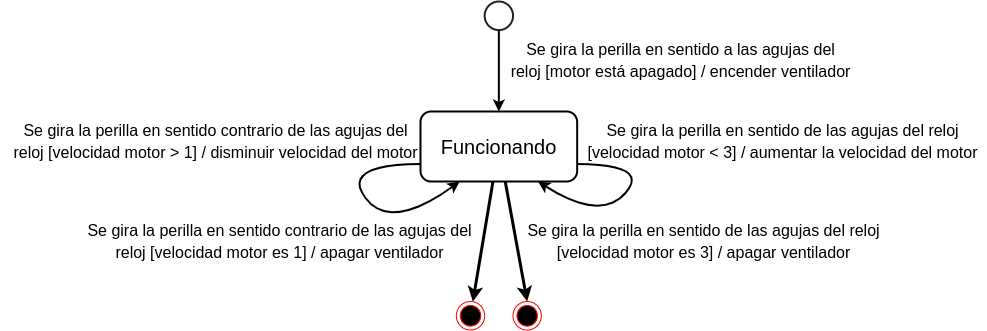

The diagram above was exported from draw.io. Its source (the exported page's mxGraphModel, read from the mxfile embedded in the PNG):
<mxGraphModel dx="1100" dy="699" grid="1" gridSize="10" guides="1" tooltips="1" connect="1" arrows="1" fold="1" page="1" pageScale="1" pageWidth="1169" pageHeight="827" math="0" shadow="0">
  <root>
    <mxCell id="0" />
    <mxCell id="1" parent="0" />
    <mxCell id="wYklZCSsuRxMK2jnhfBM-3" value="&lt;span style=&quot;font-size: 20px;&quot;&gt;Funcionando&lt;/span&gt;" style="rounded=1;whiteSpace=wrap;html=1;fontSize=15;strokeWidth=2;" vertex="1" parent="1">
      <mxGeometry x="440" y="170" width="156.67" height="70" as="geometry" />
    </mxCell>
    <mxCell id="wYklZCSsuRxMK2jnhfBM-4" value="" style="curved=1;endArrow=classic;rounded=0;entryX=0.75;entryY=1;entryDx=0;entryDy=0;exitX=1;exitY=0.75;exitDx=0;exitDy=0;labelBorderColor=none;html=1;strokeWidth=2;" edge="1" parent="1" source="wYklZCSsuRxMK2jnhfBM-3" target="wYklZCSsuRxMK2jnhfBM-3">
      <mxGeometry width="50" height="50" relative="1" as="geometry">
        <mxPoint x="596.6699999999998" y="235" as="sourcePoint" />
        <mxPoint x="596.6699999999998" y="252.5" as="targetPoint" />
        <Array as="points">
          <mxPoint x="670" y="223" />
          <mxPoint x="620" y="280" />
        </Array>
      </mxGeometry>
    </mxCell>
    <mxCell id="wYklZCSsuRxMK2jnhfBM-6" value="&lt;font style=&quot;font-size: 16px;&quot;&gt;Se gira la perilla en sentido de las agujas del reloj &lt;br&gt;[velocidad motor&amp;nbsp;&amp;lt; 3] / aumentar la velocidad del motor&lt;br style=&quot;font-size: 18px;&quot;&gt;&lt;/font&gt;" style="text;html=1;align=center;verticalAlign=middle;resizable=0;points=[];autosize=1;strokeColor=none;fillColor=none;fontSize=18;" vertex="1" parent="1">
      <mxGeometry x="596.67" y="170" width="410" height="60" as="geometry" />
    </mxCell>
    <mxCell id="wYklZCSsuRxMK2jnhfBM-7" value="" style="endArrow=classic;html=1;rounded=0;fontSize=16;spacing=2;strokeWidth=3;entryX=0.5;entryY=0;entryDx=0;entryDy=0;" edge="1" parent="1" source="wYklZCSsuRxMK2jnhfBM-3" target="wYklZCSsuRxMK2jnhfBM-8">
      <mxGeometry width="50" height="50" relative="1" as="geometry">
        <mxPoint x="560" y="400" as="sourcePoint" />
        <mxPoint x="610" y="350" as="targetPoint" />
      </mxGeometry>
    </mxCell>
    <mxCell id="wYklZCSsuRxMK2jnhfBM-8" value="" style="ellipse;html=1;shape=endState;fillColor=#000000;strokeColor=#ff0000;fontSize=15;" vertex="1" parent="1">
      <mxGeometry x="532.5033333333333" y="359.9971428571429" width="28.33333333333333" height="28.571428571428573" as="geometry" />
    </mxCell>
    <mxCell id="wYklZCSsuRxMK2jnhfBM-10" value="" style="curved=1;endArrow=classic;rounded=0;entryX=0.25;entryY=1;entryDx=0;entryDy=0;exitX=0;exitY=0.75;exitDx=0;exitDy=0;labelBorderColor=none;html=1;strokeWidth=2;" edge="1" parent="1" source="wYklZCSsuRxMK2jnhfBM-3" target="wYklZCSsuRxMK2jnhfBM-3">
      <mxGeometry width="50" height="50" relative="1" as="geometry">
        <mxPoint x="330" y="340" as="sourcePoint" />
        <mxPoint x="377" y="323" as="targetPoint" />
        <Array as="points">
          <mxPoint x="360" y="223" />
          <mxPoint x="410" y="290" />
        </Array>
      </mxGeometry>
    </mxCell>
    <mxCell id="wYklZCSsuRxMK2jnhfBM-11" value="&lt;font style=&quot;font-size: 16px;&quot;&gt;Se gira la perilla en sentido contrario de las agujas del &lt;br&gt;reloj [velocidad motor&amp;nbsp;&amp;gt; 1] / disminuir velocidad del motor&lt;br style=&quot;font-size: 18px;&quot;&gt;&lt;/font&gt;" style="text;html=1;align=center;verticalAlign=middle;resizable=0;points=[];autosize=1;strokeColor=none;fillColor=none;fontSize=18;" vertex="1" parent="1">
      <mxGeometry x="20" y="170" width="430" height="60" as="geometry" />
    </mxCell>
    <mxCell id="wYklZCSsuRxMK2jnhfBM-12" value="&lt;font style=&quot;font-size: 16px;&quot;&gt;Se gira la perilla en sentido a las agujas del &lt;br&gt;reloj [motor está apagado] / encender ventilador&lt;br style=&quot;font-size: 18px;&quot;&gt;&lt;/font&gt;" style="text;html=1;align=center;verticalAlign=middle;resizable=0;points=[];autosize=1;strokeColor=none;fillColor=none;fontSize=18;" vertex="1" parent="1">
      <mxGeometry x="520" y="88.57" width="360" height="60" as="geometry" />
    </mxCell>
    <mxCell id="wYklZCSsuRxMK2jnhfBM-18" value="" style="group" vertex="1" connectable="0" parent="1">
      <mxGeometry x="504.16999999999996" y="60" width="28.33333333333333" height="28.571428571428573" as="geometry" />
    </mxCell>
    <mxCell id="wYklZCSsuRxMK2jnhfBM-2" value="" style="html=1;verticalLabelPosition=bottom;labelBackgroundColor=#ffffff;verticalAlign=top;shadow=0;dashed=0;strokeWidth=2;shape=mxgraph.ios7.misc.circle;strokeColor=#222222;fillColor=none;fontSize=15;" vertex="1" parent="wYklZCSsuRxMK2jnhfBM-18">
      <mxGeometry width="28.33333333333333" height="28.571428571428573" as="geometry" />
    </mxCell>
    <mxCell id="wYklZCSsuRxMK2jnhfBM-5" value="" style="endArrow=classic;html=1;rounded=0;strokeWidth=2;exitX=0.5;exitY=1;exitDx=0;exitDy=0;exitPerimeter=0;" edge="1" parent="wYklZCSsuRxMK2jnhfBM-18" source="wYklZCSsuRxMK2jnhfBM-2" target="wYklZCSsuRxMK2jnhfBM-3">
      <mxGeometry width="50" height="50" relative="1" as="geometry">
        <mxPoint x="-24.16999999999996" y="30" as="sourcePoint" />
        <mxPoint x="21.663333333333412" y="37.14285714285714" as="targetPoint" />
      </mxGeometry>
    </mxCell>
    <mxCell id="wYklZCSsuRxMK2jnhfBM-15" value="" style="endArrow=classic;html=1;rounded=0;fontSize=16;spacing=2;strokeWidth=3;" edge="1" parent="1" target="wYklZCSsuRxMK2jnhfBM-16" source="wYklZCSsuRxMK2jnhfBM-3">
      <mxGeometry width="50" height="50" relative="1" as="geometry">
        <mxPoint x="490.1700000000001" y="240" as="sourcePoint" />
        <mxPoint x="564.1700000000001" y="350" as="targetPoint" />
      </mxGeometry>
    </mxCell>
    <mxCell id="wYklZCSsuRxMK2jnhfBM-16" value="" style="ellipse;html=1;shape=endState;fillColor=#000000;strokeColor=#ff0000;fontSize=15;" vertex="1" parent="1">
      <mxGeometry x="475.83333333333337" y="359.9971428571429" width="28.33333333333333" height="28.571428571428573" as="geometry" />
    </mxCell>
    <mxCell id="wYklZCSsuRxMK2jnhfBM-20" value="&lt;font style=&quot;font-size: 16px;&quot;&gt;Se gira la perilla en sentido de las agujas del reloj &lt;br&gt;[velocidad motor&amp;nbsp;es 3] / apagar ventilador&lt;br style=&quot;font-size: 18px;&quot;&gt;&lt;/font&gt;" style="text;html=1;align=center;verticalAlign=middle;resizable=0;points=[];autosize=1;strokeColor=none;fillColor=none;fontSize=18;" vertex="1" parent="1">
      <mxGeometry x="532.5" y="270" width="380" height="60" as="geometry" />
    </mxCell>
    <mxCell id="wYklZCSsuRxMK2jnhfBM-21" value="&lt;font style=&quot;font-size: 16px;&quot;&gt;Se gira la perilla en sentido contrario de las agujas del &lt;br&gt;reloj [velocidad motor es 1] / apagar ventilador&lt;br style=&quot;font-size: 18px;&quot;&gt;&lt;/font&gt;" style="text;html=1;align=center;verticalAlign=middle;resizable=0;points=[];autosize=1;strokeColor=none;fillColor=none;fontSize=18;" vertex="1" parent="1">
      <mxGeometry x="94.17" y="270" width="410" height="60" as="geometry" />
    </mxCell>
  </root>
</mxGraphModel>